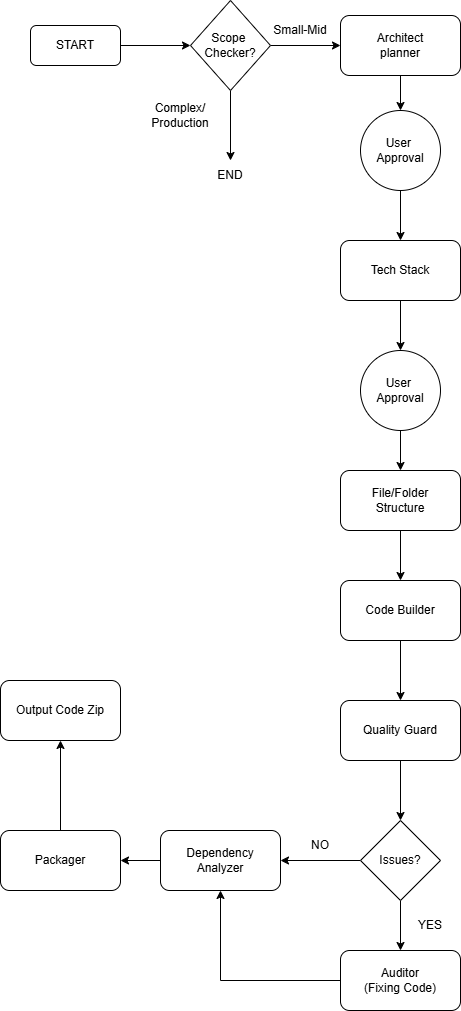

The diagram above was exported from draw.io. Its source (the exported page's mxGraphModel, read from the mxfile embedded in the PNG):
<mxGraphModel dx="786" dy="497" grid="1" gridSize="10" guides="1" tooltips="1" connect="1" arrows="1" fold="1" page="1" pageScale="1" pageWidth="850" pageHeight="1100" math="0" shadow="0">
  <root>
    <mxCell id="0" />
    <mxCell id="1" parent="0" />
    <mxCell id="G0XdLXugw0UXNhVqu7Bt-4" edge="1" parent="1" source="G0XdLXugw0UXNhVqu7Bt-1" style="edgeStyle=orthogonalEdgeStyle;rounded=0;orthogonalLoop=1;jettySize=auto;html=1;entryX=0;entryY=0.5;entryDx=0;entryDy=0;" target="G0XdLXugw0UXNhVqu7Bt-3">
      <mxGeometry relative="1" as="geometry" />
    </mxCell>
    <mxCell id="G0XdLXugw0UXNhVqu7Bt-1" parent="1" style="rounded=1;whiteSpace=wrap;html=1;" value="START" vertex="1">
      <mxGeometry height="40" width="90" x="100" y="75" as="geometry" />
    </mxCell>
    <mxCell id="G0XdLXugw0UXNhVqu7Bt-10" edge="1" parent="1" source="G0XdLXugw0UXNhVqu7Bt-2" style="edgeStyle=orthogonalEdgeStyle;rounded=0;orthogonalLoop=1;jettySize=auto;html=1;entryX=0.5;entryY=0;entryDx=0;entryDy=0;" target="G0XdLXugw0UXNhVqu7Bt-6">
      <mxGeometry relative="1" as="geometry" />
    </mxCell>
    <mxCell id="G0XdLXugw0UXNhVqu7Bt-2" parent="1" style="rounded=1;whiteSpace=wrap;html=1;" value="Architect&lt;div&gt;planner&lt;/div&gt;" vertex="1">
      <mxGeometry height="60" width="120" x="410" y="65" as="geometry" />
    </mxCell>
    <mxCell id="G0XdLXugw0UXNhVqu7Bt-5" edge="1" parent="1" source="G0XdLXugw0UXNhVqu7Bt-3" style="edgeStyle=orthogonalEdgeStyle;rounded=0;orthogonalLoop=1;jettySize=auto;html=1;entryX=0;entryY=0.5;entryDx=0;entryDy=0;" target="G0XdLXugw0UXNhVqu7Bt-2">
      <mxGeometry relative="1" as="geometry" />
    </mxCell>
    <mxCell id="G0XdLXugw0UXNhVqu7Bt-31" edge="1" parent="1" source="G0XdLXugw0UXNhVqu7Bt-3" style="edgeStyle=orthogonalEdgeStyle;rounded=0;orthogonalLoop=1;jettySize=auto;html=1;">
      <mxGeometry relative="1" as="geometry">
        <mxPoint x="300" y="210" as="targetPoint" />
      </mxGeometry>
    </mxCell>
    <mxCell id="G0XdLXugw0UXNhVqu7Bt-3" parent="1" style="rhombus;whiteSpace=wrap;html=1;" value="Scope&amp;nbsp;&lt;div&gt;Checker?&lt;/div&gt;" vertex="1">
      <mxGeometry height="90" width="80" x="260" y="50" as="geometry" />
    </mxCell>
    <mxCell id="G0XdLXugw0UXNhVqu7Bt-11" edge="1" parent="1" source="G0XdLXugw0UXNhVqu7Bt-6" style="edgeStyle=orthogonalEdgeStyle;rounded=0;orthogonalLoop=1;jettySize=auto;html=1;entryX=0.5;entryY=0;entryDx=0;entryDy=0;" target="G0XdLXugw0UXNhVqu7Bt-7">
      <mxGeometry relative="1" as="geometry" />
    </mxCell>
    <mxCell id="G0XdLXugw0UXNhVqu7Bt-6" parent="1" style="ellipse;whiteSpace=wrap;html=1;aspect=fixed;" value="User&amp;nbsp;&lt;div&gt;Approval&lt;/div&gt;" vertex="1">
      <mxGeometry height="80" width="80" x="430" y="160" as="geometry" />
    </mxCell>
    <mxCell id="G0XdLXugw0UXNhVqu7Bt-12" edge="1" parent="1" source="G0XdLXugw0UXNhVqu7Bt-7" style="edgeStyle=orthogonalEdgeStyle;rounded=0;orthogonalLoop=1;jettySize=auto;html=1;entryX=0.5;entryY=0;entryDx=0;entryDy=0;" target="G0XdLXugw0UXNhVqu7Bt-8">
      <mxGeometry relative="1" as="geometry" />
    </mxCell>
    <mxCell id="G0XdLXugw0UXNhVqu7Bt-7" parent="1" style="rounded=1;whiteSpace=wrap;html=1;" value="Tech Stack" vertex="1">
      <mxGeometry height="60" width="120" x="410" y="290" as="geometry" />
    </mxCell>
    <mxCell id="G0XdLXugw0UXNhVqu7Bt-13" edge="1" parent="1" source="G0XdLXugw0UXNhVqu7Bt-8" style="edgeStyle=orthogonalEdgeStyle;rounded=0;orthogonalLoop=1;jettySize=auto;html=1;entryX=0.5;entryY=0;entryDx=0;entryDy=0;" target="G0XdLXugw0UXNhVqu7Bt-9">
      <mxGeometry relative="1" as="geometry" />
    </mxCell>
    <mxCell id="G0XdLXugw0UXNhVqu7Bt-8" parent="1" style="ellipse;whiteSpace=wrap;html=1;aspect=fixed;" value="User&amp;nbsp;&lt;div&gt;Approval&lt;/div&gt;" vertex="1">
      <mxGeometry height="80" width="80" x="430" y="400" as="geometry" />
    </mxCell>
    <mxCell id="G0XdLXugw0UXNhVqu7Bt-15" edge="1" parent="1" source="G0XdLXugw0UXNhVqu7Bt-9" style="edgeStyle=orthogonalEdgeStyle;rounded=0;orthogonalLoop=1;jettySize=auto;html=1;entryX=0.5;entryY=0;entryDx=0;entryDy=0;" target="G0XdLXugw0UXNhVqu7Bt-14">
      <mxGeometry relative="1" as="geometry" />
    </mxCell>
    <mxCell id="G0XdLXugw0UXNhVqu7Bt-9" parent="1" style="rounded=1;whiteSpace=wrap;html=1;" value="File/Folder&lt;div&gt;Structure&lt;/div&gt;" vertex="1">
      <mxGeometry height="60" width="120" x="410" y="520" as="geometry" />
    </mxCell>
    <mxCell id="G0XdLXugw0UXNhVqu7Bt-17" edge="1" parent="1" source="G0XdLXugw0UXNhVqu7Bt-14" style="edgeStyle=orthogonalEdgeStyle;rounded=0;orthogonalLoop=1;jettySize=auto;html=1;entryX=0.5;entryY=0;entryDx=0;entryDy=0;" target="G0XdLXugw0UXNhVqu7Bt-16">
      <mxGeometry relative="1" as="geometry" />
    </mxCell>
    <mxCell id="G0XdLXugw0UXNhVqu7Bt-14" parent="1" style="rounded=1;whiteSpace=wrap;html=1;" value="Code Builder" vertex="1">
      <mxGeometry height="60" width="120" x="410" y="630" as="geometry" />
    </mxCell>
    <mxCell id="G0XdLXugw0UXNhVqu7Bt-20" edge="1" parent="1" source="G0XdLXugw0UXNhVqu7Bt-16" style="edgeStyle=orthogonalEdgeStyle;rounded=0;orthogonalLoop=1;jettySize=auto;html=1;entryX=0.5;entryY=0;entryDx=0;entryDy=0;" target="G0XdLXugw0UXNhVqu7Bt-18">
      <mxGeometry relative="1" as="geometry" />
    </mxCell>
    <mxCell id="G0XdLXugw0UXNhVqu7Bt-16" parent="1" style="rounded=1;whiteSpace=wrap;html=1;" value="Quality Guard" vertex="1">
      <mxGeometry height="60" width="120" x="410" y="750" as="geometry" />
    </mxCell>
    <mxCell id="G0XdLXugw0UXNhVqu7Bt-21" edge="1" parent="1" source="G0XdLXugw0UXNhVqu7Bt-18" style="edgeStyle=orthogonalEdgeStyle;rounded=0;orthogonalLoop=1;jettySize=auto;html=1;entryX=0.5;entryY=0;entryDx=0;entryDy=0;" target="G0XdLXugw0UXNhVqu7Bt-19">
      <mxGeometry relative="1" as="geometry" />
    </mxCell>
    <mxCell id="G0XdLXugw0UXNhVqu7Bt-25" edge="1" parent="1" source="G0XdLXugw0UXNhVqu7Bt-18" style="edgeStyle=orthogonalEdgeStyle;rounded=0;orthogonalLoop=1;jettySize=auto;html=1;entryX=1;entryY=0.5;entryDx=0;entryDy=0;" target="G0XdLXugw0UXNhVqu7Bt-22">
      <mxGeometry relative="1" as="geometry" />
    </mxCell>
    <mxCell id="G0XdLXugw0UXNhVqu7Bt-18" parent="1" style="rhombus;whiteSpace=wrap;html=1;" value="Issues?" vertex="1">
      <mxGeometry height="80" width="80" x="430" y="870" as="geometry" />
    </mxCell>
    <mxCell id="G0XdLXugw0UXNhVqu7Bt-23" edge="1" parent="1" source="G0XdLXugw0UXNhVqu7Bt-19" style="edgeStyle=orthogonalEdgeStyle;rounded=0;orthogonalLoop=1;jettySize=auto;html=1;entryX=0.5;entryY=1;entryDx=0;entryDy=0;" target="G0XdLXugw0UXNhVqu7Bt-22">
      <mxGeometry relative="1" as="geometry" />
    </mxCell>
    <mxCell id="G0XdLXugw0UXNhVqu7Bt-19" parent="1" style="rounded=1;whiteSpace=wrap;html=1;" value="Auditor&lt;br&gt;(Fixing Code)" vertex="1">
      <mxGeometry height="60" width="120" x="410" y="1000" as="geometry" />
    </mxCell>
    <mxCell id="G0XdLXugw0UXNhVqu7Bt-27" edge="1" parent="1" source="G0XdLXugw0UXNhVqu7Bt-22" style="edgeStyle=orthogonalEdgeStyle;rounded=0;orthogonalLoop=1;jettySize=auto;html=1;entryX=1;entryY=0.5;entryDx=0;entryDy=0;" target="G0XdLXugw0UXNhVqu7Bt-26">
      <mxGeometry relative="1" as="geometry" />
    </mxCell>
    <mxCell id="G0XdLXugw0UXNhVqu7Bt-22" parent="1" style="rounded=1;whiteSpace=wrap;html=1;" value="Dependency&lt;div&gt;Analyzer&lt;/div&gt;" vertex="1">
      <mxGeometry height="60" width="120" x="230" y="880" as="geometry" />
    </mxCell>
    <mxCell id="G0XdLXugw0UXNhVqu7Bt-29" edge="1" parent="1" source="G0XdLXugw0UXNhVqu7Bt-26" style="edgeStyle=orthogonalEdgeStyle;rounded=0;orthogonalLoop=1;jettySize=auto;html=1;entryX=0.5;entryY=1;entryDx=0;entryDy=0;" target="G0XdLXugw0UXNhVqu7Bt-28">
      <mxGeometry relative="1" as="geometry" />
    </mxCell>
    <mxCell id="G0XdLXugw0UXNhVqu7Bt-26" parent="1" style="rounded=1;whiteSpace=wrap;html=1;" value="Packager" vertex="1">
      <mxGeometry height="60" width="120" x="70" y="880" as="geometry" />
    </mxCell>
    <mxCell id="G0XdLXugw0UXNhVqu7Bt-28" parent="1" style="rounded=1;whiteSpace=wrap;html=1;" value="Output Code Zip" vertex="1">
      <mxGeometry height="60" width="120" x="70" y="730" as="geometry" />
    </mxCell>
    <mxCell id="G0XdLXugw0UXNhVqu7Bt-30" parent="1" style="text;html=1;whiteSpace=wrap;strokeColor=none;fillColor=none;align=center;verticalAlign=middle;rounded=0;" value="Small-Mid" vertex="1">
      <mxGeometry height="30" width="60" x="340" y="65" as="geometry" />
    </mxCell>
    <mxCell id="G0XdLXugw0UXNhVqu7Bt-32" parent="1" style="text;html=1;whiteSpace=wrap;strokeColor=none;fillColor=none;align=center;verticalAlign=middle;rounded=0;" value="Complex/&lt;div&gt;Production&lt;/div&gt;" vertex="1">
      <mxGeometry height="30" width="80" x="210" y="150" as="geometry" />
    </mxCell>
    <mxCell id="G0XdLXugw0UXNhVqu7Bt-33" parent="1" style="text;html=1;whiteSpace=wrap;strokeColor=none;fillColor=none;align=center;verticalAlign=middle;rounded=0;" value="END" vertex="1">
      <mxGeometry height="30" width="60" x="270" y="210" as="geometry" />
    </mxCell>
    <mxCell id="G0XdLXugw0UXNhVqu7Bt-34" parent="1" style="text;html=1;whiteSpace=wrap;strokeColor=none;fillColor=none;align=center;verticalAlign=middle;rounded=0;" value="NO" vertex="1">
      <mxGeometry height="30" width="60" x="360" y="880" as="geometry" />
    </mxCell>
    <mxCell id="G0XdLXugw0UXNhVqu7Bt-35" parent="1" style="text;html=1;whiteSpace=wrap;strokeColor=none;fillColor=none;align=center;verticalAlign=middle;rounded=0;" value="YES" vertex="1">
      <mxGeometry height="30" width="60" x="470" y="960" as="geometry" />
    </mxCell>
  </root>
</mxGraphModel>